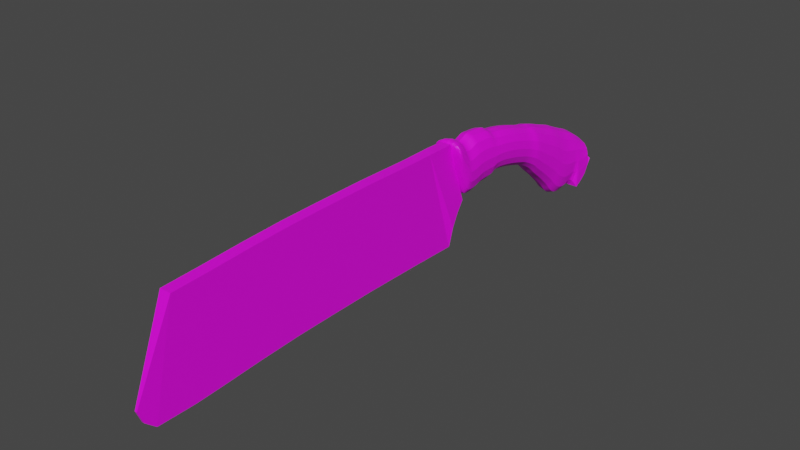 # Source: Cuchillo.blend  (saved by Blender 3.4.6; exported with 4.5.12 LTS)
import bpy
from mathutils import Matrix  # noqa: F401  (used for matrix-valued properties, if any)

bpy.ops.wm.read_factory_settings(use_empty=True)
scene = bpy.context.scene
scene.name = 'Scene'

# ---- collections
col_collection = bpy.data.collections.new('Collection'); scene.collection.children.link(col_collection)

# ---- images (referenced by path relative to the original .blend; pixels are not part of the script)
import os
ASSET_DIR = os.environ.get("B2B_ASSET_DIR", "")  # directory of the original .blend (textures are referenced by path, not embedded)
HERE = os.path.dirname(os.path.abspath(__file__))  # packed textures are extracted next to this script under _unpacked/

def load_image(name, relpath, width, height, colorspace="sRGB"):
    """Load a texture the original file referenced (path relative to the .blend, or extracted next to this script)."""
    p = next((c for c in (os.path.join(HERE, relpath), os.path.join(ASSET_DIR, relpath)) if relpath and os.path.exists(c)), "")
    if p:
        img = bpy.data.images.load(p, check_existing=True)
        img.name = name
    else:  # same state as the original file: an image datablock whose file is absent (Cycles renders it pink)
        img = bpy.data.images.new(name, width, height)
        img.source = "FILE"
        img.filepath = "//" + (relpath or name)
    img.colorspace_settings.name = colorspace
    return img
img_cuchillo_main_png = load_image('Cuchillo_main.png', 'Cuchillo_main.png', 1024, 1024, 'sRGB')

# ---- materials (node trees are filled in below, after node groups)
mat_material_003 = bpy.data.materials.new('Material.003')
mat_material_003.use_transparent_shadow = False
mat_material_002 = bpy.data.materials.new('Material.002')
mat_material_002.use_transparent_shadow = False

# ---- material node trees
mat_material_003.use_nodes = True; mat_material_003.node_tree.nodes.clear()
_N = mat_material_003.node_tree.nodes; _L = mat_material_003.node_tree.links
n0 = _N.new('ShaderNodeBsdfPrincipled'); n0.name = 'Principled BSDF'; n0.location = (10, 300)
n0.distribution = 'GGX'
n0.subsurface_method = 'RANDOM_WALK_SKIN'
n0.inputs[3].default_value = 1.45
n0.inputs[27].default_value = (0.0, 0.0, 0.0, 1.0)
n0.inputs[28].default_value = 1.0
n1 = _N.new('ShaderNodeOutputMaterial'); n1.name = 'Material Output'; n1.location = (300, 300)
n2 = _N.new('ShaderNodeTexImage'); n2.name = 'Image Texture'; n2.location = (-280, 280)
n2.image = img_cuchillo_main_png
_L.new(n0.outputs[0], n1.inputs[0])
_L.new(n2.outputs[0], n0.inputs[0])
n1.is_active_output = True
mat_material_002.use_nodes = True; mat_material_002.node_tree.nodes.clear()
_N = mat_material_002.node_tree.nodes; _L = mat_material_002.node_tree.links
n0 = _N.new('ShaderNodeBsdfPrincipled'); n0.name = 'Principled BSDF'; n0.location = (10, 300)
n0.distribution = 'GGX'
n0.subsurface_method = 'RANDOM_WALK_SKIN'
n0.inputs[3].default_value = 1.45
n0.inputs[27].default_value = (0.0, 0.0, 0.0, 1.0)
n0.inputs[28].default_value = 1.0
n1 = _N.new('ShaderNodeOutputMaterial'); n1.name = 'Material Output'; n1.location = (300, 300)
n2 = _N.new('ShaderNodeTexImage'); n2.name = 'Image Texture'; n2.location = (-280, 280)
n2.image = img_cuchillo_main_png
_L.new(n0.outputs[0], n1.inputs[0])
_L.new(n2.outputs[0], n0.inputs[0])
n1.is_active_output = True

# ---- world
world_world = bpy.data.worlds.new('World'); scene.world = world_world
world_world.use_nodes = True; world_world.node_tree.nodes.clear()
_N = world_world.node_tree.nodes; _L = world_world.node_tree.links
n0 = _N.new('ShaderNodeOutputWorld'); n0.name = 'World Output'; n0.location = (300, 300)
n1 = _N.new('ShaderNodeBackground'); n1.name = 'Background'; n1.location = (10, 300)
n1.inputs[0].default_value = (0.05088, 0.05088, 0.05088, 1.0)
_L.new(n1.outputs[0], n0.inputs[0])
n0.is_active_output = True
world_world.color = (0.05088, 0.05088, 0.05088)
world_world.use_sun_shadow = False
world_world.sun_shadow_jitter_overblur = 0.0

# ---- meshes
me_cube_001 = bpy.data.meshes.new('Cube.001')
me_cube_001.from_pydata([(-0.5051, -4.323, 0.9436), (-0.5051, -4.376, 2.331), (-0.5051, -3.975, 0.9237), (-0.5051, -3.981, 2.292), (0.5051, -4.323, 0.9436), (0.5051, -4.376, 2.331), (0.5051, -3.975, 0.9237), (0.5051, -3.981, 2.292), (-0.5051, -3.519, 0.8323), (-0.5051, -3.525, 2.2), (0.5051, -3.519, 0.8323), (0.5051, -3.525, 2.2), (-0.5051, -3.27, 0.7675), (-0.5051, -3.277, 2.135), (0.5051, -3.27, 0.7675), (0.5051, -3.277, 2.135), (-0.5051, -2.962, 0.6755), (-0.5051, -2.969, 2.043), (0.5051, -2.962, 0.6755), (0.5051, -2.969, 2.043), (-0.5051, -2.731, 0.6005), (-0.5051, -2.738, 1.968), (0.5051, -2.731, 0.6005), (0.5051, -2.738, 1.968), (-0.5292, -2.522, 0.4812), (-0.5292, -2.529, 1.914), (0.5292, -2.522, 0.4812), (0.5292, -2.529, 1.914), (-0.5706, -2.332, 0.3537), (-0.5706, -2.339, 1.899), (0.5706, -2.332, 0.3537), (0.5706, -2.339, 1.899), (-0.5706, -2.153, 0.1798), (-0.5706, -2.147, 1.84), (0.5706, -2.153, 0.1798), (0.5706, -2.147, 1.84), (-0.5706, -2.005, 0.03281), (-0.5706, -1.976, 1.794), (0.5706, -2.005, 0.03281), (0.5706, -1.976, 1.794), (-0.5706, -1.754, -0.1699), (-0.5706, -1.711, 1.692), (0.5706, -1.754, -0.1699), (0.5706, -1.711, 1.692), (-0.5706, -1.492, -0.4215), (-0.5706, -1.408, 1.602), (0.5706, -1.492, -0.4215), (0.5706, -1.408, 1.602), (-0.5706, -1.241, -0.6684), (-0.5706, -1.12, 1.511), (0.5706, -1.241, -0.6684), (0.5706, -1.12, 1.511), (-0.5706, -1.085, -0.8794), (-0.5706, -0.9495, 1.424), (0.5706, -1.085, -0.8794), (0.5706, -0.9495, 1.424), (-0.5706, -0.8656, -1.061), (-0.5706, -0.6799, 1.308), (0.5706, -0.8656, -1.061), (0.5706, -0.6799, 1.308), (-0.5706, -0.5999, -1.089), (-0.5706, -0.4096, 1.183), (0.5706, -0.5999, -1.089), (0.5706, -0.4096, 1.183), (-0.5706, -0.3525, -1.013), (-0.5706, -0.1714, 1.089), (0.5706, -0.3525, -1.013), (0.5706, -0.1714, 1.089), (-0.5706, -0.06244, -0.8701), (-0.5706, 0.09561, 0.9326), (0.5706, -0.06244, -0.8701), (0.5706, 0.09561, 0.9326), (-0.5706, -0.06244, -0.8701), (0.5706, -0.06244, -0.8701), (-0.5706, 0.1756, -0.7318), (-0.5706, 0.3244, 0.7674), (0.5706, 0.1756, -0.7318), (0.5706, 0.3244, 0.7674), (-0.5706, 0.1756, -0.7318), (0.5706, 0.1756, -0.7318), (-0.5706, 0.3817, -0.5647), (-0.5706, 0.5259, 0.6034), (0.5706, 0.3817, -0.5647), (0.5706, 0.5259, 0.6034), (-0.5706, 0.3817, -0.5647), (0.5706, 0.3817, -0.5647), (-0.5706, 0.6298, -0.1108), (-0.5706, 0.7096, 0.3905), (0.5706, 0.6298, -0.1108), (0.5706, 0.7096, 0.3905), (-0.5706, 0.6298, -0.1108), (0.5706, 0.6298, -0.1108), (-0.5051, -4.428, 0.7859), (-0.5051, -4.481, 2.449), (0.5051, -4.428, 0.7859), (0.5051, -4.481, 2.449), (-0.5051, -4.613, 0.7709), (-0.5051, -4.675, 2.522), (0.5051, -4.613, 0.7709), (0.5051, -4.675, 2.522), (-0.5051, -5.013, 0.7566), (-0.5051, -5.117, 2.54), (0.5051, -5.013, 0.7566), (0.5051, -5.117, 2.54), (-0.5051, -5.154, 0.6419), (-0.5051, -5.29, 2.577), (0.5051, -5.154, 0.6419), (0.5051, -5.29, 2.577), (-0.5051, -5.433, 0.6341), (-0.5051, -5.482, 2.449), (0.5051, -5.433, 0.6341), (0.5051, -5.482, 2.449), (-0.5051, -5.603, 0.6511), (-0.5051, -5.697, 2.393), (0.5051, -5.603, 0.6511), (0.5051, -5.697, 2.393), (-0.5051, -5.767, 1.023), (-0.5051, -5.852, 2.553), (0.5051, -5.767, 1.023), (0.5051, -5.852, 2.553), (-0.5051, -5.963, 1.501), (-0.5051, -6.039, 2.585), (0.5051, -5.963, 1.501), (0.5051, -6.039, 2.585), (-0.5051, -6.189, 2.264), (-0.5051, -6.187, 2.502), (0.5051, -6.189, 2.264), (0.5051, -6.187, 2.502)], [], [(0, 1, 3, 2), (7, 6, 10, 11), (6, 7, 5, 4), (1, 0, 92, 93), (2, 6, 4, 0), (7, 3, 1, 5), (11, 10, 14, 15), (6, 2, 8, 10), (3, 7, 11, 9), (2, 3, 9, 8), (13, 15, 19, 17), (10, 8, 12, 14), (9, 11, 15, 13), (8, 9, 13, 12), (16, 17, 21, 20), (12, 13, 17, 16), (15, 14, 18, 19), (14, 12, 16, 18), (23, 22, 26, 27), (19, 18, 22, 23), (18, 16, 20, 22), (17, 19, 23, 21), (25, 27, 31, 29), (22, 20, 24, 26), (21, 23, 27, 25), (20, 21, 25, 24), (31, 30, 34, 35), (24, 25, 29, 28), (27, 26, 30, 31), (26, 24, 28, 30), (34, 32, 36, 38), (30, 28, 32, 34), (29, 31, 35, 33), (28, 29, 33, 32), (37, 39, 43, 41), (33, 35, 39, 37), (32, 33, 37, 36), (35, 34, 38, 39), (43, 42, 46, 47), (36, 37, 41, 40), (39, 38, 42, 43), (38, 36, 40, 42), (45, 47, 51, 49), (42, 40, 44, 46), (41, 43, 47, 45), (40, 41, 45, 44), (49, 51, 55, 53), (44, 45, 49, 48), (47, 46, 50, 51), (46, 44, 48, 50), (53, 55, 59, 57), (48, 49, 53, 52), (51, 50, 54, 55), (50, 48, 52, 54), (59, 58, 62, 63), (52, 53, 57, 56), (55, 54, 58, 59), (54, 52, 56, 58), (61, 63, 67, 65), (58, 56, 60, 62), (57, 59, 63, 61), (56, 57, 61, 60), (64, 65, 69, 68), (60, 61, 65, 64), (63, 62, 66, 67), (62, 60, 64, 66), (73, 70, 76, 79), (67, 66, 70, 71), (66, 64, 68, 70), (65, 67, 71, 69), (71, 70, 76, 77), (79, 76, 82, 85), (77, 76, 82, 83), (72, 73, 79, 78), (69, 71, 77, 75), (68, 69, 75, 74), (68, 72, 78, 74), (84, 85, 91, 90), (85, 82, 88, 91), (78, 79, 85, 84), (75, 77, 83, 81), (74, 75, 81, 80), (74, 78, 84, 80), (86, 87, 89, 88), (88, 86, 90, 91), (81, 83, 89, 87), (80, 81, 87, 86), (80, 84, 90, 86), (83, 82, 88, 89), (92, 94, 98, 96), (0, 4, 94, 92), (5, 1, 93, 95), (4, 5, 95, 94), (96, 98, 102, 100), (93, 92, 96, 97), (95, 93, 97, 99), (94, 95, 99, 98), (103, 101, 105, 107), (97, 96, 100, 101), (99, 97, 101, 103), (98, 99, 103, 102), (104, 106, 110, 108), (102, 103, 107, 106), (100, 102, 106, 104), (101, 100, 104, 105), (109, 108, 112, 113), (105, 104, 108, 109), (107, 105, 109, 111), (106, 107, 111, 110), (115, 113, 117, 119), (111, 109, 113, 115), (110, 111, 115, 114), (108, 110, 114, 112), (116, 118, 122, 120), (114, 115, 119, 118), (112, 114, 118, 116), (113, 112, 116, 117), (123, 121, 125, 127), (117, 116, 120, 121), (119, 117, 121, 123), (118, 119, 123, 122), (126, 127, 125, 124), (122, 123, 127, 126), (120, 122, 126, 124), (121, 120, 124, 125)])
_uv = me_cube_001.uv_layers.new(name='UVMap')
_uv.uv.foreach_set('vector', [0.3593, 0.07499, 0.3553, 0.03262, 0.3426, 0.03538, 0.3483, 0.07691, 0.3378, 0.04591, 0.3439, 0.08898, 0.3292, 0.09361, 0.3227, 0.05072, 0.3439, 0.08898, 0.3378, 0.04591, 0.3512, 0.04301, 0.3554, 0.08697, 0.3553, 0.03262, 0.3593, 0.07499, 0.3632, 0.07922, 0.3583, 0.0285, 0.3483, 0.07691, 0.3439, 0.08898, 0.3554, 0.08697, 0.3593, 0.07499, 0.3378, 0.04591, 0.3426, 0.03538, 0.3553, 0.03262, 0.3512, 0.04301, 0.3227, 0.05072, 0.3292, 0.09361, 0.3213, 0.09658, 0.3145, 0.05382, 0.3439, 0.08898, 0.3483, 0.07691, 0.3342, 0.08134, 0.3292, 0.09361, 0.3426, 0.03538, 0.3378, 0.04591, 0.3227, 0.05072, 0.3281, 0.04, 0.3483, 0.07691, 0.3426, 0.03538, 0.3281, 0.04, 0.3342, 0.08134, 0.3203, 0.04297, 0.3145, 0.05382, 0.3045, 0.05803, 0.3107, 0.04701, 0.3292, 0.09361, 0.3342, 0.08134, 0.3266, 0.0842, 0.3213, 0.09658, 0.3281, 0.04, 0.3227, 0.05072, 0.3145, 0.05382, 0.3203, 0.04297, 0.3342, 0.08134, 0.3281, 0.04, 0.3203, 0.04297, 0.3266, 0.0842, 0.3173, 0.08807, 0.3107, 0.04701, 0.3036, 0.05022, 0.3103, 0.09114, 0.3266, 0.0842, 0.3203, 0.04297, 0.3107, 0.04701, 0.3173, 0.08807, 0.3145, 0.05382, 0.3213, 0.09658, 0.3115, 0.1006, 0.3045, 0.05803, 0.3213, 0.09658, 0.3266, 0.0842, 0.3173, 0.08807, 0.3115, 0.1006, 0.297, 0.06137, 0.3043, 0.1038, 0.2978, 0.1085, 0.29, 0.06423, 0.3045, 0.05803, 0.3115, 0.1006, 0.3043, 0.1038, 0.297, 0.06137, 0.3115, 0.1006, 0.3173, 0.08807, 0.3103, 0.09114, 0.3043, 0.1038, 0.3107, 0.04701, 0.3045, 0.05803, 0.297, 0.06137, 0.3036, 0.05022, 0.2972, 0.05243, 0.29, 0.06423, 0.2833, 0.06599, 0.2914, 0.0532, 0.3043, 0.1038, 0.3103, 0.09114, 0.3044, 0.0951, 0.2978, 0.1085, 0.3036, 0.05022, 0.297, 0.06137, 0.29, 0.06423, 0.2972, 0.05243, 0.3103, 0.09114, 0.3036, 0.05022, 0.2972, 0.05243, 0.3044, 0.0951, 0.2833, 0.06599, 0.2919, 0.1137, 0.287, 0.1196, 0.2771, 0.06865, 0.3044, 0.0951, 0.2972, 0.05243, 0.2914, 0.0532, 0.2993, 0.099, 0.29, 0.06423, 0.2978, 0.1085, 0.2919, 0.1137, 0.2833, 0.06599, 0.2978, 0.1085, 0.3044, 0.0951, 0.2993, 0.099, 0.2919, 0.1137, 0.287, 0.1196, 0.2946, 0.1047, 0.2907, 0.1094, 0.283, 0.1245, 0.2919, 0.1137, 0.2993, 0.099, 0.2946, 0.1047, 0.287, 0.1196, 0.2914, 0.0532, 0.2833, 0.06599, 0.2771, 0.06865, 0.2854, 0.05574, 0.2993, 0.099, 0.2914, 0.0532, 0.2854, 0.05574, 0.2946, 0.1047, 0.2801, 0.0578, 0.2715, 0.07081, 0.2631, 0.07511, 0.2721, 0.06191, 0.2854, 0.05574, 0.2771, 0.06865, 0.2715, 0.07081, 0.2801, 0.0578, 0.2946, 0.1047, 0.2854, 0.05574, 0.2801, 0.0578, 0.2907, 0.1094, 0.2771, 0.06865, 0.287, 0.1196, 0.283, 0.1245, 0.2715, 0.07081, 0.2631, 0.07511, 0.2759, 0.1314, 0.2688, 0.1398, 0.2533, 0.07921, 0.2907, 0.1094, 0.2801, 0.0578, 0.2721, 0.06191, 0.284, 0.1161, 0.2715, 0.07081, 0.283, 0.1245, 0.2759, 0.1314, 0.2631, 0.07511, 0.283, 0.1245, 0.2907, 0.1094, 0.284, 0.1161, 0.2759, 0.1314, 0.2628, 0.06583, 0.2533, 0.07921, 0.2441, 0.08324, 0.254, 0.06967, 0.2759, 0.1314, 0.284, 0.1161, 0.2772, 0.1241, 0.2688, 0.1398, 0.2721, 0.06191, 0.2631, 0.07511, 0.2533, 0.07921, 0.2628, 0.06583, 0.284, 0.1161, 0.2721, 0.06191, 0.2628, 0.06583, 0.2772, 0.1241, 0.254, 0.06967, 0.2441, 0.08324, 0.2389, 0.08666, 0.249, 0.07294, 0.2772, 0.1241, 0.2628, 0.06583, 0.254, 0.06967, 0.2708, 0.1319, 0.2533, 0.07921, 0.2688, 0.1398, 0.2621, 0.1479, 0.2441, 0.08324, 0.2688, 0.1398, 0.2772, 0.1241, 0.2708, 0.1319, 0.2621, 0.1479, 0.249, 0.07294, 0.2389, 0.08666, 0.2305, 0.09139, 0.2411, 0.07747, 0.2708, 0.1319, 0.254, 0.06967, 0.249, 0.07294, 0.2671, 0.1382, 0.2441, 0.08324, 0.2621, 0.1479, 0.2583, 0.1545, 0.2389, 0.08666, 0.2621, 0.1479, 0.2708, 0.1319, 0.2671, 0.1382, 0.2583, 0.1545, 0.2305, 0.09139, 0.2524, 0.1605, 0.244, 0.1623, 0.2222, 0.09638, 0.2671, 0.1382, 0.249, 0.07294, 0.2411, 0.07747, 0.2614, 0.144, 0.2389, 0.08666, 0.2583, 0.1545, 0.2524, 0.1605, 0.2305, 0.09139, 0.2583, 0.1545, 0.2671, 0.1382, 0.2614, 0.144, 0.2524, 0.1605, 0.2332, 0.08224, 0.2222, 0.09638, 0.2148, 0.1002, 0.2261, 0.08594, 0.2524, 0.1605, 0.2614, 0.144, 0.2534, 0.1458, 0.244, 0.1623, 0.2411, 0.07747, 0.2305, 0.09139, 0.2222, 0.09638, 0.2332, 0.08224, 0.2614, 0.144, 0.2411, 0.07747, 0.2332, 0.08224, 0.2534, 0.1458, 0.2453, 0.1447, 0.2261, 0.08594, 0.2186, 0.09157, 0.2355, 0.1419, 0.2534, 0.1458, 0.2332, 0.08224, 0.2261, 0.08594, 0.2453, 0.1447, 0.2222, 0.09638, 0.244, 0.1623, 0.2355, 0.1612, 0.2148, 0.1002, 0.244, 0.1623, 0.2534, 0.1458, 0.2453, 0.1447, 0.2355, 0.1612, 0.7988, 0.4566, 0.7988, 0.4566, 0.8079, 0.46, 0.8079, 0.46, 0.2148, 0.1002, 0.2355, 0.1612, 0.2251, 0.1584, 0.2069, 0.1061, 0.2355, 0.1612, 0.2453, 0.1447, 0.2355, 0.1419, 0.2251, 0.1584, 0.2261, 0.08594, 0.2148, 0.1002, 0.2069, 0.1061, 0.2186, 0.09157, 0.2069, 0.1061, 0.2251, 0.1584, 0.2164, 0.1554, 0.2004, 0.1121, 0.8079, 0.46, 0.8079, 0.46, 0.8161, 0.4643, 0.8161, 0.4643, 0.2004, 0.1121, 0.2164, 0.1554, 0.2085, 0.1515, 0.1949, 0.1179, 0.7878, 0.4735, 0.7988, 0.4566, 0.8079, 0.46, 0.7963, 0.4767, 0.2186, 0.09157, 0.2069, 0.1061, 0.2004, 0.1121, 0.2124, 0.09728, 0.2355, 0.1419, 0.2186, 0.09157, 0.2124, 0.09728, 0.2272, 0.139, 0.7878, 0.4735, 0.7878, 0.4735, 0.7963, 0.4767, 0.7963, 0.4767, 0.8041, 0.4809, 0.8161, 0.4643, 0.828, 0.4773, 0.8153, 0.4934, 0.8161, 0.4643, 0.8161, 0.4643, 0.828, 0.4773, 0.828, 0.4773, 0.7963, 0.4767, 0.8079, 0.46, 0.8161, 0.4643, 0.8041, 0.4809, 0.2124, 0.09728, 0.2004, 0.1121, 0.1949, 0.1179, 0.2071, 0.1028, 0.2272, 0.139, 0.2124, 0.09728, 0.2071, 0.1028, 0.2197, 0.1352, 0.7963, 0.4767, 0.7963, 0.4767, 0.8041, 0.4809, 0.8041, 0.4809, 0.2088, 0.1236, 0.2027, 0.1097, 0.1904, 0.125, 0.1969, 0.1394, 0.1969, 0.1394, 0.2088, 0.1236, 0.2088, 0.1236, 0.1969, 0.1394, 0.2071, 0.1028, 0.1949, 0.1179, 0.1904, 0.125, 0.2027, 0.1097, 0.2197, 0.1352, 0.2071, 0.1028, 0.2027, 0.1097, 0.2088, 0.1236, 0.8041, 0.4809, 0.8041, 0.4809, 0.8153, 0.4934, 0.8153, 0.4934, 0.1949, 0.1179, 0.2085, 0.1515, 0.1969, 0.1394, 0.1904, 0.125, 0.3632, 0.07922, 0.3595, 0.09136, 0.3657, 0.09107, 0.3691, 0.07896, 0.3593, 0.07499, 0.3554, 0.08697, 0.3595, 0.09136, 0.3632, 0.07922, 0.3512, 0.04301, 0.3553, 0.03262, 0.3583, 0.0285, 0.3542, 0.03874, 0.3554, 0.08697, 0.3512, 0.04301, 0.3542, 0.03874, 0.3595, 0.09136, 0.3691, 0.07896, 0.3657, 0.09107, 0.3789, 0.0899, 0.3818, 0.07785, 0.3583, 0.0285, 0.3632, 0.07922, 0.3691, 0.07896, 0.3643, 0.02548, 0.3542, 0.03874, 0.3583, 0.0285, 0.3643, 0.02548, 0.3606, 0.03558, 0.3595, 0.09136, 0.3542, 0.03874, 0.3606, 0.03558, 0.3657, 0.09107, 0.3756, 0.0332, 0.3788, 0.02321, 0.3843, 0.02137, 0.3814, 0.03128, 0.3643, 0.02548, 0.3691, 0.07896, 0.3818, 0.07785, 0.3788, 0.02321, 0.3606, 0.03558, 0.3643, 0.02548, 0.3788, 0.02321, 0.3756, 0.0332, 0.3657, 0.09107, 0.3606, 0.03558, 0.3756, 0.0332, 0.3789, 0.0899, 0.3866, 0.08066, 0.384, 0.09281, 0.3932, 0.09193, 0.3954, 0.07983, 0.3789, 0.0899, 0.3756, 0.0332, 0.3814, 0.03128, 0.384, 0.09281, 0.3818, 0.07785, 0.3789, 0.0899, 0.384, 0.09281, 0.3866, 0.08066, 0.3788, 0.02321, 0.3818, 0.07785, 0.3866, 0.08066, 0.3843, 0.02137, 0.391, 0.02465, 0.3954, 0.07983, 0.4007, 0.07869, 0.3982, 0.0256, 0.3843, 0.02137, 0.3866, 0.08066, 0.3954, 0.07983, 0.391, 0.02465, 0.3814, 0.03128, 0.3843, 0.02137, 0.391, 0.02465, 0.3885, 0.03468, 0.384, 0.09281, 0.3814, 0.03128, 0.3885, 0.03468, 0.3932, 0.09193, 0.396, 0.03566, 0.3982, 0.0256, 0.4028, 0.01996, 0.4008, 0.02979, 0.3885, 0.03468, 0.391, 0.02465, 0.3982, 0.0256, 0.396, 0.03566, 0.3932, 0.09193, 0.3885, 0.03468, 0.396, 0.03566, 0.3987, 0.09073, 0.3954, 0.07983, 0.3932, 0.09193, 0.3987, 0.09073, 0.4007, 0.07869, 0.4047, 0.06713, 0.4029, 0.07875, 0.4079, 0.06314, 0.4095, 0.05208, 0.3987, 0.09073, 0.396, 0.03566, 0.4008, 0.02979, 0.4029, 0.07875, 0.4007, 0.07869, 0.3987, 0.09073, 0.4029, 0.07875, 0.4047, 0.06713, 0.3982, 0.0256, 0.4007, 0.07869, 0.4047, 0.06713, 0.4028, 0.01996, 0.407, 0.02799, 0.4088, 0.01824, 0.4138, 0.02029, 0.4124, 0.03012, 0.4028, 0.01996, 0.4047, 0.06713, 0.4095, 0.05208, 0.4088, 0.01824, 0.4008, 0.02979, 0.4028, 0.01996, 0.4088, 0.01824, 0.407, 0.02799, 0.4029, 0.07875, 0.4008, 0.02979, 0.407, 0.02799, 0.4079, 0.06314, 0.4132, 0.03788, 0.4124, 0.03012, 0.4138, 0.02029, 0.4146, 0.02776, 0.4079, 0.06314, 0.407, 0.02799, 0.4124, 0.03012, 0.4132, 0.03788, 0.4095, 0.05208, 0.4079, 0.06314, 0.4132, 0.03788, 0.4146, 0.02776, 0.4088, 0.01824, 0.4095, 0.05208, 0.4146, 0.02776, 0.4138, 0.02029])
me_cube_001.materials.append(mat_material_003)
me_cube_001.update()
me_cube_002 = bpy.data.meshes.new('Cube.002')
me_cube_002.from_pydata([(-1.0, 1.938, -4.534), (-1.0, 0.3766, 1.123), (-1.0, 2.5, -3.691), (-1.0, 0.9178, 1.144), (1.0, 1.938, -4.534), (1.0, 0.3766, 1.123), (1.0, 2.5, -3.691), (1.0, 0.9178, 1.144), (-1.0, 1.44, -5.541), (-1.0, -0.5941, 1.144), (1.0, 1.44, -5.541), (1.0, -0.5941, 1.144), (-0.2101, 1.471, -7.219), (-1.0, -1.364, 1.13), (0.2101, 1.471, -7.219), (1.0, -1.364, 1.13), (-0.2101, -2.776, -7.144), (-1.0, -3.207, 1.102), (0.2101, -2.776, -7.144), (1.0, -3.207, 1.102), (-0.2101, -7.036, -7.108), (-1.0, -7.468, 1.138), (0.2101, -7.036, -7.108), (1.0, -7.468, 1.138), (-0.2101, -11.03, -7.149), (-1.0, -11.46, 1.097), (0.2101, -11.03, -7.149), (1.0, -11.46, 1.097), (-0.2101, -14.2, -7.206), (-1.0, -14.63, 1.04), (0.2101, -14.2, -7.206), (1.0, -14.63, 1.04), (-0.2101, -17.48, -7.353), (-1.0, -17.91, 0.8931), (0.2101, -17.48, -7.353), (1.0, -17.91, 0.8931), (-0.2101, -20.65, -7.551), (-1.0, -21.08, 0.6947), (0.2101, -20.65, -7.551), (1.0, -21.08, 0.6947), (-0.2101, -22.73, -7.66), (-1.0, -23.16, 0.5858), (0.2101, -22.73, -7.66), (1.0, -23.16, 0.5858), (-0.2101, -25.67, -7.644), (-1.0, -24.02, 0.5406), (0.2101, -25.67, -7.644), (1.0, -24.02, 0.5406), (-0.2101, -26.5, -6.906), (-0.2101, -26.89, -5.941), (0.2101, -26.5, -6.906), (0.2101, -26.89, -5.941)], [], [(0, 1, 3, 2), (2, 3, 7, 6), (6, 7, 5, 4), (1, 0, 8, 9), (2, 6, 4, 0), (7, 3, 1, 5), (8, 10, 14, 12), (0, 4, 10, 8), (5, 1, 9, 11), (4, 5, 11, 10), (15, 13, 17, 19), (9, 8, 12, 13), (11, 9, 13, 15), (10, 11, 15, 14), (18, 19, 23, 22), (14, 15, 19, 18), (12, 14, 18, 16), (13, 12, 16, 17), (20, 22, 26, 24), (16, 18, 22, 20), (17, 16, 20, 21), (19, 17, 21, 23), (27, 25, 29, 31), (21, 20, 24, 25), (23, 21, 25, 27), (22, 23, 27, 26), (28, 30, 34, 32), (26, 27, 31, 30), (24, 26, 30, 28), (25, 24, 28, 29), (32, 34, 38, 36), (29, 28, 32, 33), (31, 29, 33, 35), (30, 31, 35, 34), (39, 37, 41, 43), (33, 32, 36, 37), (35, 33, 37, 39), (34, 35, 39, 38), (40, 42, 46, 44), (38, 39, 43, 42), (36, 38, 42, 40), (37, 36, 40, 41), (45, 44, 48, 49), (41, 40, 44, 45), (43, 41, 45, 47), (42, 43, 47, 46), (50, 51, 49, 48), (47, 45, 49, 51), (46, 47, 51, 50), (44, 46, 50, 48)])
_uv = me_cube_002.uv_layers.new(name='UVMap')
_uv.uv.foreach_set('vector', [0.4175, 0.1159, 0.4277, 0.01811, 0.4217, 0.01787, 0.4121, 0.1037, 0.4121, 0.1037, 0.4217, 0.01787, 0.4228, 0.02274, 0.4084, 0.1095, 0.4084, 0.1095, 0.4228, 0.02274, 0.4288, 0.02298, 0.4139, 0.1218, 0.4277, 0.01811, 0.4175, 0.1159, 0.4246, 0.1372, 0.4384, 0.01773, 0.4121, 0.1037, 0.4084, 0.1095, 0.4139, 0.1218, 0.4175, 0.1159, 0.4228, 0.02274, 0.4217, 0.01787, 0.4277, 0.01811, 0.4288, 0.02298, 0.4246, 0.1372, 0.4211, 0.1432, 0.4236, 0.1644, 0.4244, 0.1631, 0.4175, 0.1159, 0.4139, 0.1218, 0.4211, 0.1432, 0.4246, 0.1372, 0.4288, 0.02298, 0.4277, 0.01811, 0.4384, 0.01773, 0.4338, 0.02263, 0.4139, 0.1218, 0.4288, 0.02298, 0.4338, 0.02263, 0.4211, 0.1432, 0.4425, 0.02276, 0.447, 0.01785, 0.4678, 0.01806, 0.4634, 0.02302, 0.4384, 0.01773, 0.4246, 0.1372, 0.4244, 0.1631, 0.447, 0.01785, 0.4338, 0.02263, 0.4384, 0.01773, 0.447, 0.01785, 0.4425, 0.02276, 0.4211, 0.1432, 0.4338, 0.02263, 0.4425, 0.02276, 0.4236, 0.1644, 0.4595, 0.1653, 0.4634, 0.02302, 0.528, 0.02944, 0.497, 0.1668, 0.4236, 0.1644, 0.4425, 0.02276, 0.4634, 0.02302, 0.4595, 0.1653, 0.4244, 0.1631, 0.4236, 0.1644, 0.4595, 0.1653, 0.4602, 0.164, 0.447, 0.01785, 0.4244, 0.1631, 0.4602, 0.164, 0.4678, 0.01806, 0.4976, 0.1655, 0.497, 0.1668, 0.5334, 0.1694, 0.534, 0.168, 0.4602, 0.164, 0.4595, 0.1653, 0.497, 0.1668, 0.4976, 0.1655, 0.4678, 0.01806, 0.4602, 0.164, 0.4976, 0.1655, 0.532, 0.02439, 0.4634, 0.02302, 0.4678, 0.01806, 0.532, 0.02439, 0.528, 0.02944, 0.5765, 0.02973, 0.5801, 0.02458, 0.6197, 0.02509, 0.6164, 0.03033, 0.532, 0.02439, 0.4976, 0.1655, 0.534, 0.168, 0.5801, 0.02458, 0.528, 0.02944, 0.532, 0.02439, 0.5801, 0.02458, 0.5765, 0.02973, 0.497, 0.1668, 0.528, 0.02944, 0.5765, 0.02973, 0.5334, 0.1694, 0.5639, 0.1704, 0.5634, 0.1718, 0.6573, 0.1685, 0.6577, 0.1671, 0.5334, 0.1694, 0.5765, 0.02973, 0.6164, 0.03033, 0.5634, 0.1718, 0.534, 0.168, 0.5334, 0.1694, 0.5634, 0.1718, 0.5639, 0.1704, 0.5801, 0.02458, 0.534, 0.168, 0.5639, 0.1704, 0.6197, 0.02509, 0.6577, 0.1671, 0.6573, 0.1685, 0.689, 0.1733, 0.6894, 0.1718, 0.6197, 0.02509, 0.5639, 0.1704, 0.6577, 0.1671, 0.6618, 0.02697, 0.6164, 0.03033, 0.6197, 0.02509, 0.6618, 0.02697, 0.659, 0.03231, 0.5634, 0.1718, 0.6164, 0.03033, 0.659, 0.03231, 0.6573, 0.1685, 0.7014, 0.03515, 0.7039, 0.02971, 0.7321, 0.03122, 0.7299, 0.03674, 0.6618, 0.02697, 0.6577, 0.1671, 0.6894, 0.1718, 0.7039, 0.02971, 0.659, 0.03231, 0.6618, 0.02697, 0.7039, 0.02971, 0.7014, 0.03515, 0.6573, 0.1685, 0.659, 0.03231, 0.7014, 0.03515, 0.689, 0.1733, 0.7107, 0.1747, 0.7103, 0.1762, 0.7627, 0.1777, 0.763, 0.1762, 0.689, 0.1733, 0.7014, 0.03515, 0.7299, 0.03674, 0.7103, 0.1762, 0.6894, 0.1718, 0.689, 0.1733, 0.7103, 0.1762, 0.7107, 0.1747, 0.7039, 0.02971, 0.6894, 0.1718, 0.7107, 0.1747, 0.7321, 0.03122, 0.744, 0.03186, 0.763, 0.1762, 0.7724, 0.1651, 0.7773, 0.1499, 0.7321, 0.03122, 0.7107, 0.1747, 0.763, 0.1762, 0.744, 0.03186, 0.7299, 0.03674, 0.7321, 0.03122, 0.744, 0.03186, 0.7419, 0.0374, 0.7103, 0.1762, 0.7299, 0.03674, 0.7419, 0.0374, 0.7627, 0.1777, 0.7721, 0.1666, 0.7771, 0.1513, 0.7773, 0.1499, 0.7724, 0.1651, 0.7419, 0.0374, 0.744, 0.03186, 0.7773, 0.1499, 0.7771, 0.1513, 0.7627, 0.1777, 0.7419, 0.0374, 0.7771, 0.1513, 0.7721, 0.1666, 0.763, 0.1762, 0.7627, 0.1777, 0.7721, 0.1666, 0.7724, 0.1651])
me_cube_002.materials.append(mat_material_002)
me_cube_002.update()

# ---- objects
ob_mango = bpy.data.objects.new('Mango', me_cube_001)
ob_hoja = bpy.data.objects.new('Hoja', me_cube_002)

# ---- transforms, parenting, visibility, modifiers, constraints
ob_mango.location = (1.414e-16, 4.03, 0.6366)
ob_mango.scale = (0.478, 0.478, 0.478)
_m = ob_mango.modifiers.new('Subdivision', 'SUBSURF')
ob_hoja.location = (3.564e-16, 0.8863, 1.605)
ob_hoja.scale = (0.081, 0.1849, 0.1849)

# ---- collection membership
col_collection.objects.link(ob_mango)
col_collection.objects.link(ob_hoja)

# ---- scene / render settings (as saved in the file)
scene.frame_start = 1; scene.frame_end = 250; scene.frame_set(1)
scene.render.engine = 'BLENDER_EEVEE_NEXT'
scene.cycles.sampling_pattern = 'TABULATED_SOBOL'
scene.cycles.use_light_tree = False
scene.view_settings.view_transform = 'Filmic'
bpy.context.view_layer.update()

# ---- added for rendering (the .blend has no active camera and no usable light): camera, sun
cam_auto = bpy.data.cameras.new('AutoCamera')
cam_auto.lens = 50.0
cam_auto.sensor_width = 36.0
cam_auto.clip_end = 1000.0
ob_auto_camera = bpy.data.objects.new('AutoCamera', cam_auto)
scene.collection.objects.link(ob_auto_camera)
ob_auto_camera.location = (8.00484, -9.46397, 7.39794)
ob_auto_camera.rotation_euler = (1.09748, -7.21219e-08, 0.694738)
scene.camera = ob_auto_camera
light_auto_sun = bpy.data.lights.new('AutoSun', 'SUN')
light_auto_sun.energy = 3.0
light_auto_sun.angle = 0.0523599
ob_auto_sun = bpy.data.objects.new('AutoSun', light_auto_sun)
scene.collection.objects.link(ob_auto_sun)
ob_auto_sun.rotation_euler = (0.872665, 0.174533, 0.523599)
bpy.context.view_layer.update()

